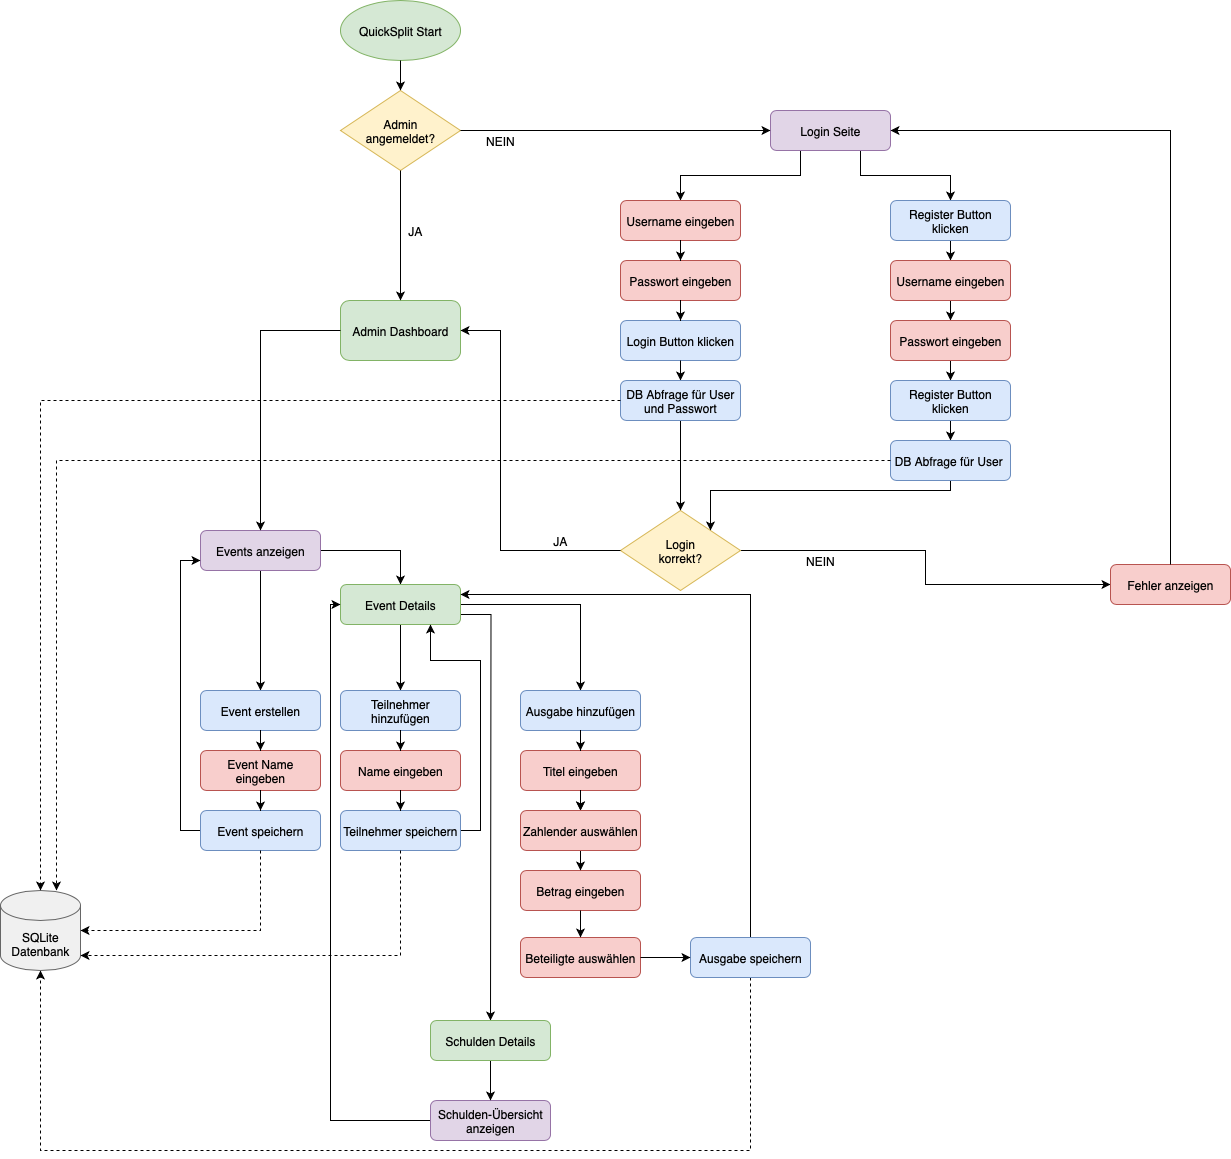

The diagram above was exported from draw.io. Its source (the exported page's mxGraphModel, read from the mxfile embedded in the PNG):
<mxGraphModel dx="1298" dy="1699" grid="1" gridSize="10" guides="1" tooltips="1" connect="1" arrows="1" fold="1" page="1" pageScale="1" pageWidth="1169" pageHeight="827" math="0" shadow="0">
  <root>
    <mxCell id="0" />
    <mxCell id="1" parent="0" />
    <mxCell id="start" value="QuickSplit Start" style="ellipse;whiteSpace=wrap;html=1;fillColor=#d5e8d4;strokeColor=#82b366;" parent="1" vertex="1">
      <mxGeometry x="380" y="-170" width="120" height="60" as="geometry" />
    </mxCell>
    <mxCell id="loginCheck" value="Admin&#10;angemeldet?" style="rhombus;whiteSpace=wrap;html=1;fillColor=#fff2cc;strokeColor=#d6b656;" parent="1" vertex="1">
      <mxGeometry x="380" y="-80" width="120" height="80" as="geometry" />
    </mxCell>
    <mxCell id="IvklgiRj3_dYDOJh3aFl-14" style="edgeStyle=orthogonalEdgeStyle;rounded=0;orthogonalLoop=1;jettySize=auto;html=1;exitX=0.25;exitY=1;exitDx=0;exitDy=0;" parent="1" source="loginPage" target="loginForm" edge="1">
      <mxGeometry relative="1" as="geometry" />
    </mxCell>
    <mxCell id="IvklgiRj3_dYDOJh3aFl-20" style="edgeStyle=orthogonalEdgeStyle;rounded=0;orthogonalLoop=1;jettySize=auto;html=1;exitX=0.75;exitY=1;exitDx=0;exitDy=0;entryX=0.5;entryY=0;entryDx=0;entryDy=0;" parent="1" source="loginPage" target="IvklgiRj3_dYDOJh3aFl-15" edge="1">
      <mxGeometry relative="1" as="geometry" />
    </mxCell>
    <mxCell id="loginPage" value="Login Seite" style="rounded=1;whiteSpace=wrap;html=1;fillColor=#e1d5e7;strokeColor=#9673a6;" parent="1" vertex="1">
      <mxGeometry x="810" y="-60" width="120" height="40" as="geometry" />
    </mxCell>
    <mxCell id="loginForm" value="Username eingeben" style="rounded=1;whiteSpace=wrap;html=1;fillColor=#f8cecc;strokeColor=#b85450;" parent="1" vertex="1">
      <mxGeometry x="660" y="30" width="120" height="40" as="geometry" />
    </mxCell>
    <mxCell id="passwordForm" value="Passwort eingeben" style="rounded=1;whiteSpace=wrap;html=1;fillColor=#f8cecc;strokeColor=#b85450;" parent="1" vertex="1">
      <mxGeometry x="660" y="90" width="120" height="40" as="geometry" />
    </mxCell>
    <mxCell id="loginButton" value="Login Button klicken" style="rounded=1;whiteSpace=wrap;html=1;fillColor=#dae8fc;strokeColor=#6c8ebf;" parent="1" vertex="1">
      <mxGeometry x="660" y="150" width="120" height="40" as="geometry" />
    </mxCell>
    <mxCell id="IvklgiRj3_dYDOJh3aFl-10" style="edgeStyle=orthogonalEdgeStyle;rounded=0;orthogonalLoop=1;jettySize=auto;html=1;exitX=1;exitY=0.5;exitDx=0;exitDy=0;" parent="1" source="loginValid" target="loginError" edge="1">
      <mxGeometry relative="1" as="geometry" />
    </mxCell>
    <mxCell id="loginValid" value="Login&#10;korrekt?" style="rhombus;whiteSpace=wrap;html=1;fillColor=#fff2cc;strokeColor=#d6b656;" parent="1" vertex="1">
      <mxGeometry x="660" y="340" width="120" height="80" as="geometry" />
    </mxCell>
    <mxCell id="loginError" value="Fehler anzeigen" style="rounded=1;whiteSpace=wrap;html=1;fillColor=#f8cecc;strokeColor=#b85450;" parent="1" vertex="1">
      <mxGeometry x="1150" y="394" width="120" height="40" as="geometry" />
    </mxCell>
    <mxCell id="dashboard" value="Admin Dashboard" style="rounded=1;whiteSpace=wrap;html=1;fillColor=#d5e8d4;strokeColor=#82b366;" parent="1" vertex="1">
      <mxGeometry x="380" y="130" width="120" height="60" as="geometry" />
    </mxCell>
    <mxCell id="cmw5OAsICfz7atmdJsLb-2" style="edgeStyle=orthogonalEdgeStyle;rounded=0;orthogonalLoop=1;jettySize=auto;html=1;exitX=1;exitY=0.5;exitDx=0;exitDy=0;" parent="1" source="eventList" target="eventDetails" edge="1">
      <mxGeometry relative="1" as="geometry" />
    </mxCell>
    <mxCell id="cmw5OAsICfz7atmdJsLb-6" style="edgeStyle=orthogonalEdgeStyle;rounded=0;orthogonalLoop=1;jettySize=auto;html=1;exitX=0.5;exitY=1;exitDx=0;exitDy=0;entryX=0.5;entryY=0;entryDx=0;entryDy=0;" parent="1" source="eventList" target="createEvent" edge="1">
      <mxGeometry relative="1" as="geometry" />
    </mxCell>
    <mxCell id="eventList" value="Events anzeigen" style="rounded=1;whiteSpace=wrap;html=1;fillColor=#e1d5e7;strokeColor=#9673a6;" parent="1" vertex="1">
      <mxGeometry x="240" y="360" width="120" height="40" as="geometry" />
    </mxCell>
    <mxCell id="createEvent" value="Event erstellen" style="rounded=1;whiteSpace=wrap;html=1;fillColor=#dae8fc;strokeColor=#6c8ebf;" parent="1" vertex="1">
      <mxGeometry x="240" y="520" width="120" height="40" as="geometry" />
    </mxCell>
    <mxCell id="eventName" value="Event Name eingeben" style="rounded=1;whiteSpace=wrap;html=1;fillColor=#f8cecc;strokeColor=#b85450;" parent="1" vertex="1">
      <mxGeometry x="240" y="580" width="120" height="40" as="geometry" />
    </mxCell>
    <mxCell id="cmw5OAsICfz7atmdJsLb-9" style="edgeStyle=orthogonalEdgeStyle;rounded=0;orthogonalLoop=1;jettySize=auto;html=1;exitX=0;exitY=0.5;exitDx=0;exitDy=0;entryX=0;entryY=0.75;entryDx=0;entryDy=0;" parent="1" source="saveEvent" target="eventList" edge="1">
      <mxGeometry relative="1" as="geometry" />
    </mxCell>
    <mxCell id="saveEvent" value="Event speichern" style="rounded=1;whiteSpace=wrap;html=1;fillColor=#dae8fc;strokeColor=#6c8ebf;" parent="1" vertex="1">
      <mxGeometry x="240" y="640" width="120" height="40" as="geometry" />
    </mxCell>
    <mxCell id="zioQ_UymTV0R7MQflfgn-1" style="edgeStyle=orthogonalEdgeStyle;rounded=0;orthogonalLoop=1;jettySize=auto;html=1;exitX=0.5;exitY=1;exitDx=0;exitDy=0;entryX=0.5;entryY=0;entryDx=0;entryDy=0;" edge="1" parent="1" source="eventDetails">
      <mxGeometry relative="1" as="geometry">
        <mxPoint x="440" y="520" as="targetPoint" />
      </mxGeometry>
    </mxCell>
    <mxCell id="zioQ_UymTV0R7MQflfgn-12" style="edgeStyle=orthogonalEdgeStyle;rounded=0;orthogonalLoop=1;jettySize=auto;html=1;exitX=1;exitY=0.5;exitDx=0;exitDy=0;entryX=0.5;entryY=0;entryDx=0;entryDy=0;" edge="1" parent="1" source="eventDetails" target="addExpense">
      <mxGeometry relative="1" as="geometry" />
    </mxCell>
    <mxCell id="zioQ_UymTV0R7MQflfgn-13" style="edgeStyle=orthogonalEdgeStyle;rounded=0;orthogonalLoop=1;jettySize=auto;html=1;exitX=1;exitY=0.75;exitDx=0;exitDy=0;" edge="1" parent="1" source="eventDetails">
      <mxGeometry relative="1" as="geometry">
        <mxPoint x="530" y="850" as="targetPoint" />
      </mxGeometry>
    </mxCell>
    <mxCell id="eventDetails" value="Event Details" style="rounded=1;whiteSpace=wrap;html=1;fillColor=#d5e8d4;strokeColor=#82b366;" parent="1" vertex="1">
      <mxGeometry x="380" y="414" width="120" height="40" as="geometry" />
    </mxCell>
    <mxCell id="addUser" value="Teilnehmer hinzufügen" style="rounded=1;whiteSpace=wrap;html=1;fillColor=#dae8fc;strokeColor=#6c8ebf;" parent="1" vertex="1">
      <mxGeometry x="380" y="520" width="120" height="40" as="geometry" />
    </mxCell>
    <mxCell id="userName" value="Name eingeben" style="rounded=1;whiteSpace=wrap;html=1;fillColor=#f8cecc;strokeColor=#b85450;" parent="1" vertex="1">
      <mxGeometry x="380" y="580" width="120" height="40" as="geometry" />
    </mxCell>
    <mxCell id="zioQ_UymTV0R7MQflfgn-8" style="edgeStyle=orthogonalEdgeStyle;rounded=0;orthogonalLoop=1;jettySize=auto;html=1;exitX=1;exitY=0.5;exitDx=0;exitDy=0;entryX=0.75;entryY=1;entryDx=0;entryDy=0;" edge="1" parent="1" source="saveUser" target="eventDetails">
      <mxGeometry relative="1" as="geometry">
        <Array as="points">
          <mxPoint x="520" y="660" />
          <mxPoint x="520" y="490" />
          <mxPoint x="470" y="490" />
        </Array>
      </mxGeometry>
    </mxCell>
    <mxCell id="saveUser" value="Teilnehmer speichern" style="rounded=1;whiteSpace=wrap;html=1;fillColor=#dae8fc;strokeColor=#6c8ebf;" parent="1" vertex="1">
      <mxGeometry x="380" y="640" width="120" height="40" as="geometry" />
    </mxCell>
    <mxCell id="addExpense" value="Ausgabe hinzufügen" style="rounded=1;whiteSpace=wrap;html=1;fillColor=#dae8fc;strokeColor=#6c8ebf;" parent="1" vertex="1">
      <mxGeometry x="560" y="520" width="120" height="40" as="geometry" />
    </mxCell>
    <mxCell id="expenseTitle" value="Titel eingeben" style="rounded=1;whiteSpace=wrap;html=1;fillColor=#f8cecc;strokeColor=#b85450;" parent="1" vertex="1">
      <mxGeometry x="560" y="580" width="120" height="40" as="geometry" />
    </mxCell>
    <mxCell id="expenseAmount" value="Betrag eingeben" style="rounded=1;whiteSpace=wrap;html=1;fillColor=#f8cecc;strokeColor=#b85450;" parent="1" vertex="1">
      <mxGeometry x="560" y="700" width="120" height="40" as="geometry" />
    </mxCell>
    <mxCell id="selectParticipants" value="Beteiligte auswählen" style="rounded=1;whiteSpace=wrap;html=1;fillColor=#f8cecc;strokeColor=#b85450;" parent="1" vertex="1">
      <mxGeometry x="560" y="767" width="120" height="40" as="geometry" />
    </mxCell>
    <mxCell id="zioQ_UymTV0R7MQflfgn-5" style="edgeStyle=orthogonalEdgeStyle;rounded=0;orthogonalLoop=1;jettySize=auto;html=1;exitX=0.5;exitY=1;exitDx=0;exitDy=0;dashed=1;" edge="1" parent="1" source="saveExpense" target="database">
      <mxGeometry relative="1" as="geometry">
        <Array as="points">
          <mxPoint x="790" y="980" />
          <mxPoint x="80" y="980" />
        </Array>
      </mxGeometry>
    </mxCell>
    <mxCell id="zioQ_UymTV0R7MQflfgn-11" style="edgeStyle=orthogonalEdgeStyle;rounded=0;orthogonalLoop=1;jettySize=auto;html=1;exitX=0.5;exitY=0;exitDx=0;exitDy=0;entryX=1;entryY=0.25;entryDx=0;entryDy=0;" edge="1" parent="1" source="saveExpense" target="eventDetails">
      <mxGeometry relative="1" as="geometry" />
    </mxCell>
    <mxCell id="saveExpense" value="Ausgabe speichern" style="rounded=1;whiteSpace=wrap;html=1;fillColor=#dae8fc;strokeColor=#6c8ebf;" parent="1" vertex="1">
      <mxGeometry x="730" y="767" width="120" height="40" as="geometry" />
    </mxCell>
    <mxCell id="zioQ_UymTV0R7MQflfgn-14" style="edgeStyle=orthogonalEdgeStyle;rounded=0;orthogonalLoop=1;jettySize=auto;html=1;exitX=0;exitY=0.5;exitDx=0;exitDy=0;entryX=0;entryY=0.5;entryDx=0;entryDy=0;" edge="1" parent="1" source="showSummary" target="eventDetails">
      <mxGeometry relative="1" as="geometry">
        <Array as="points">
          <mxPoint x="370" y="950" />
          <mxPoint x="370" y="434" />
        </Array>
      </mxGeometry>
    </mxCell>
    <mxCell id="showSummary" value="Schulden-Übersicht anzeigen" style="rounded=1;whiteSpace=wrap;html=1;fillColor=#e1d5e7;strokeColor=#9673a6;" parent="1" vertex="1">
      <mxGeometry x="470" y="930" width="120" height="40" as="geometry" />
    </mxCell>
    <mxCell id="database" value="SQLite&#10;Datenbank" style="shape=cylinder3;whiteSpace=wrap;html=1;boundedLbl=1;backgroundOutline=1;size=15;fillColor=#f0f0f0;strokeColor=#666666;" parent="1" vertex="1">
      <mxGeometry x="40" y="720" width="80" height="80" as="geometry" />
    </mxCell>
    <mxCell id="conn1" style="edgeStyle=orthogonalEdgeStyle;rounded=0;orthogonalLoop=1;jettySize=auto;html=1;" parent="1" source="start" target="loginCheck" edge="1">
      <mxGeometry relative="1" as="geometry" />
    </mxCell>
    <mxCell id="conn2" style="edgeStyle=orthogonalEdgeStyle;rounded=0;orthogonalLoop=1;jettySize=auto;html=1;" parent="1" source="loginCheck" target="loginPage" edge="1">
      <mxGeometry relative="1" as="geometry" />
    </mxCell>
    <mxCell id="conn2label" value="NEIN" style="text;html=1;strokeColor=none;fillColor=none;align=center;verticalAlign=middle;whiteSpace=wrap;rounded=0;" parent="1" vertex="1">
      <mxGeometry x="520" y="-40" width="40" height="20" as="geometry" />
    </mxCell>
    <mxCell id="conn3" style="edgeStyle=orthogonalEdgeStyle;rounded=0;orthogonalLoop=1;jettySize=auto;html=1;" parent="1" source="loginCheck" target="dashboard" edge="1">
      <mxGeometry relative="1" as="geometry" />
    </mxCell>
    <mxCell id="conn3label" value="JA" style="text;html=1;strokeColor=none;fillColor=none;align=center;verticalAlign=middle;whiteSpace=wrap;rounded=0;" parent="1" vertex="1">
      <mxGeometry x="440" y="50" width="30" height="20" as="geometry" />
    </mxCell>
    <mxCell id="conn5" style="edgeStyle=orthogonalEdgeStyle;rounded=0;orthogonalLoop=1;jettySize=auto;html=1;" parent="1" source="loginForm" target="passwordForm" edge="1">
      <mxGeometry relative="1" as="geometry" />
    </mxCell>
    <mxCell id="conn6" style="edgeStyle=orthogonalEdgeStyle;rounded=0;orthogonalLoop=1;jettySize=auto;html=1;" parent="1" source="passwordForm" target="loginButton" edge="1">
      <mxGeometry relative="1" as="geometry" />
    </mxCell>
    <mxCell id="conn7" style="edgeStyle=orthogonalEdgeStyle;rounded=0;orthogonalLoop=1;jettySize=auto;html=1;" parent="1" source="loginButton" edge="1">
      <mxGeometry relative="1" as="geometry">
        <mxPoint x="720" y="210" as="targetPoint" />
      </mxGeometry>
    </mxCell>
    <mxCell id="conn8label" value="NEIN" style="text;html=1;strokeColor=none;fillColor=none;align=center;verticalAlign=middle;whiteSpace=wrap;rounded=0;" parent="1" vertex="1">
      <mxGeometry x="840" y="380" width="40" height="20" as="geometry" />
    </mxCell>
    <mxCell id="conn9" style="edgeStyle=orthogonalEdgeStyle;rounded=0;orthogonalLoop=1;jettySize=auto;html=1;exitX=0;exitY=0.5;exitDx=0;exitDy=0;" parent="1" source="loginValid" target="dashboard" edge="1">
      <mxGeometry relative="1" as="geometry">
        <Array as="points">
          <mxPoint x="540" y="380" />
          <mxPoint x="540" y="160" />
        </Array>
        <mxPoint x="660" y="300" as="sourcePoint" />
      </mxGeometry>
    </mxCell>
    <mxCell id="conn9label" value="JA" style="text;html=1;strokeColor=none;fillColor=none;align=center;verticalAlign=middle;whiteSpace=wrap;rounded=0;" parent="1" vertex="1">
      <mxGeometry x="585" y="360" width="30" height="20" as="geometry" />
    </mxCell>
    <mxCell id="conn10" style="edgeStyle=orthogonalEdgeStyle;rounded=0;orthogonalLoop=1;jettySize=auto;html=1;" parent="1" source="dashboard" target="eventList" edge="1">
      <mxGeometry relative="1" as="geometry" />
    </mxCell>
    <mxCell id="conn13" style="edgeStyle=orthogonalEdgeStyle;rounded=0;orthogonalLoop=1;jettySize=auto;html=1;" parent="1" source="createEvent" target="eventName" edge="1">
      <mxGeometry relative="1" as="geometry" />
    </mxCell>
    <mxCell id="conn14" style="edgeStyle=orthogonalEdgeStyle;rounded=0;orthogonalLoop=1;jettySize=auto;html=1;" parent="1" source="eventName" target="saveEvent" edge="1">
      <mxGeometry relative="1" as="geometry" />
    </mxCell>
    <mxCell id="conn18" style="edgeStyle=orthogonalEdgeStyle;rounded=0;orthogonalLoop=1;jettySize=auto;html=1;" parent="1" source="addUser" target="userName" edge="1">
      <mxGeometry relative="1" as="geometry" />
    </mxCell>
    <mxCell id="conn19" style="edgeStyle=orthogonalEdgeStyle;rounded=0;orthogonalLoop=1;jettySize=auto;html=1;" parent="1" source="userName" target="saveUser" edge="1">
      <mxGeometry relative="1" as="geometry" />
    </mxCell>
    <mxCell id="conn21" style="edgeStyle=orthogonalEdgeStyle;rounded=0;orthogonalLoop=1;jettySize=auto;html=1;" parent="1" source="addExpense" target="expenseTitle" edge="1">
      <mxGeometry relative="1" as="geometry" />
    </mxCell>
    <mxCell id="conn23" style="edgeStyle=orthogonalEdgeStyle;rounded=0;orthogonalLoop=1;jettySize=auto;html=1;" parent="1" source="expenseTitle" target="selectPayer" edge="1">
      <mxGeometry relative="1" as="geometry" />
    </mxCell>
    <mxCell id="conn24" style="edgeStyle=orthogonalEdgeStyle;rounded=0;orthogonalLoop=1;jettySize=auto;html=1;" parent="1" source="expenseAmount" target="selectParticipants" edge="1">
      <mxGeometry relative="1" as="geometry" />
    </mxCell>
    <mxCell id="conn26" style="edgeStyle=orthogonalEdgeStyle;rounded=0;orthogonalLoop=1;jettySize=auto;html=1;" parent="1" source="selectParticipants" target="saveExpense" edge="1">
      <mxGeometry relative="1" as="geometry" />
    </mxCell>
    <mxCell id="dbconn1" style="edgeStyle=orthogonalEdgeStyle;rounded=0;orthogonalLoop=1;jettySize=auto;html=1;dashed=1;exitX=0.5;exitY=1;exitDx=0;exitDy=0;" parent="1" source="saveEvent" target="database" edge="1">
      <mxGeometry relative="1" as="geometry">
        <Array as="points">
          <mxPoint x="300" y="760" />
        </Array>
      </mxGeometry>
    </mxCell>
    <mxCell id="errorback" style="edgeStyle=orthogonalEdgeStyle;rounded=0;orthogonalLoop=1;jettySize=auto;html=1;exitX=0.5;exitY=0;exitDx=0;exitDy=0;entryX=1;entryY=0.5;entryDx=0;entryDy=0;" parent="1" source="loginError" target="loginPage" edge="1">
      <mxGeometry relative="1" as="geometry">
        <Array as="points">
          <mxPoint x="1210" y="-40" />
        </Array>
      </mxGeometry>
    </mxCell>
    <mxCell id="IvklgiRj3_dYDOJh3aFl-23" style="edgeStyle=orthogonalEdgeStyle;rounded=0;orthogonalLoop=1;jettySize=auto;html=1;exitX=0.5;exitY=1;exitDx=0;exitDy=0;entryX=0.5;entryY=0;entryDx=0;entryDy=0;" parent="1" source="IvklgiRj3_dYDOJh3aFl-5" target="loginValid" edge="1">
      <mxGeometry relative="1" as="geometry" />
    </mxCell>
    <mxCell id="IvklgiRj3_dYDOJh3aFl-5" value="DB Abfrage für User und Passwort" style="rounded=1;whiteSpace=wrap;html=1;fillColor=#dae8fc;strokeColor=#6c8ebf;" parent="1" vertex="1">
      <mxGeometry x="660" y="210" width="120" height="40" as="geometry" />
    </mxCell>
    <mxCell id="IvklgiRj3_dYDOJh3aFl-8" style="edgeStyle=orthogonalEdgeStyle;rounded=0;orthogonalLoop=1;jettySize=auto;html=1;exitX=0;exitY=0.5;exitDx=0;exitDy=0;entryX=0.5;entryY=0;entryDx=0;entryDy=0;entryPerimeter=0;dashed=1;" parent="1" source="IvklgiRj3_dYDOJh3aFl-5" target="database" edge="1">
      <mxGeometry relative="1" as="geometry" />
    </mxCell>
    <mxCell id="IvklgiRj3_dYDOJh3aFl-21" style="edgeStyle=orthogonalEdgeStyle;rounded=0;orthogonalLoop=1;jettySize=auto;html=1;exitX=0.5;exitY=1;exitDx=0;exitDy=0;entryX=0.5;entryY=0;entryDx=0;entryDy=0;" parent="1" source="IvklgiRj3_dYDOJh3aFl-15" target="IvklgiRj3_dYDOJh3aFl-16" edge="1">
      <mxGeometry relative="1" as="geometry" />
    </mxCell>
    <mxCell id="IvklgiRj3_dYDOJh3aFl-15" value="Register Button klicken" style="rounded=1;whiteSpace=wrap;html=1;fillColor=#dae8fc;strokeColor=#6c8ebf;" parent="1" vertex="1">
      <mxGeometry x="930" y="30" width="120" height="40" as="geometry" />
    </mxCell>
    <mxCell id="IvklgiRj3_dYDOJh3aFl-22" style="edgeStyle=orthogonalEdgeStyle;rounded=0;orthogonalLoop=1;jettySize=auto;html=1;exitX=0.5;exitY=1;exitDx=0;exitDy=0;entryX=0.5;entryY=0;entryDx=0;entryDy=0;" parent="1" source="IvklgiRj3_dYDOJh3aFl-16" target="IvklgiRj3_dYDOJh3aFl-17" edge="1">
      <mxGeometry relative="1" as="geometry" />
    </mxCell>
    <mxCell id="IvklgiRj3_dYDOJh3aFl-16" value="Username eingeben" style="rounded=1;whiteSpace=wrap;html=1;fillColor=#f8cecc;strokeColor=#b85450;" parent="1" vertex="1">
      <mxGeometry x="930" y="90" width="120" height="40" as="geometry" />
    </mxCell>
    <mxCell id="IvklgiRj3_dYDOJh3aFl-24" style="edgeStyle=orthogonalEdgeStyle;rounded=0;orthogonalLoop=1;jettySize=auto;html=1;exitX=0.5;exitY=1;exitDx=0;exitDy=0;entryX=0.5;entryY=0;entryDx=0;entryDy=0;" parent="1" source="IvklgiRj3_dYDOJh3aFl-17" target="IvklgiRj3_dYDOJh3aFl-18" edge="1">
      <mxGeometry relative="1" as="geometry" />
    </mxCell>
    <mxCell id="IvklgiRj3_dYDOJh3aFl-17" value="Passwort eingeben" style="rounded=1;whiteSpace=wrap;html=1;fillColor=#f8cecc;strokeColor=#b85450;" parent="1" vertex="1">
      <mxGeometry x="930" y="150" width="120" height="40" as="geometry" />
    </mxCell>
    <mxCell id="IvklgiRj3_dYDOJh3aFl-25" style="edgeStyle=orthogonalEdgeStyle;rounded=0;orthogonalLoop=1;jettySize=auto;html=1;exitX=0.5;exitY=1;exitDx=0;exitDy=0;entryX=0.5;entryY=0;entryDx=0;entryDy=0;" parent="1" source="IvklgiRj3_dYDOJh3aFl-18" target="IvklgiRj3_dYDOJh3aFl-19" edge="1">
      <mxGeometry relative="1" as="geometry" />
    </mxCell>
    <mxCell id="IvklgiRj3_dYDOJh3aFl-18" value="Register Button klicken" style="rounded=1;whiteSpace=wrap;html=1;fillColor=#dae8fc;strokeColor=#6c8ebf;" parent="1" vertex="1">
      <mxGeometry x="930" y="210" width="120" height="40" as="geometry" />
    </mxCell>
    <mxCell id="IvklgiRj3_dYDOJh3aFl-26" style="edgeStyle=orthogonalEdgeStyle;rounded=0;orthogonalLoop=1;jettySize=auto;html=1;exitX=0.5;exitY=1;exitDx=0;exitDy=0;entryX=1;entryY=0;entryDx=0;entryDy=0;" parent="1" source="IvklgiRj3_dYDOJh3aFl-19" target="loginValid" edge="1">
      <mxGeometry relative="1" as="geometry">
        <Array as="points">
          <mxPoint x="990" y="320" />
          <mxPoint x="750" y="320" />
        </Array>
      </mxGeometry>
    </mxCell>
    <mxCell id="IvklgiRj3_dYDOJh3aFl-19" value="DB Abfrage für User&amp;nbsp;" style="rounded=1;whiteSpace=wrap;html=1;fillColor=#dae8fc;strokeColor=#6c8ebf;" parent="1" vertex="1">
      <mxGeometry x="930" y="270" width="120" height="40" as="geometry" />
    </mxCell>
    <mxCell id="IvklgiRj3_dYDOJh3aFl-29" value="" style="edgeStyle=orthogonalEdgeStyle;rounded=0;orthogonalLoop=1;jettySize=auto;html=1;" parent="1" source="expenseTitle" target="selectPayer" edge="1">
      <mxGeometry relative="1" as="geometry">
        <mxPoint x="620" y="620" as="sourcePoint" />
        <mxPoint x="620" y="700" as="targetPoint" />
      </mxGeometry>
    </mxCell>
    <mxCell id="IvklgiRj3_dYDOJh3aFl-30" style="edgeStyle=orthogonalEdgeStyle;rounded=0;orthogonalLoop=1;jettySize=auto;html=1;exitX=0.5;exitY=1;exitDx=0;exitDy=0;entryX=0.5;entryY=0;entryDx=0;entryDy=0;" parent="1" source="selectPayer" target="expenseAmount" edge="1">
      <mxGeometry relative="1" as="geometry" />
    </mxCell>
    <mxCell id="selectPayer" value="Zahlender auswählen" style="rounded=1;whiteSpace=wrap;html=1;fillColor=#f8cecc;strokeColor=#b85450;" parent="1" vertex="1">
      <mxGeometry x="560" y="640" width="120" height="40" as="geometry" />
    </mxCell>
    <mxCell id="cmw5OAsICfz7atmdJsLb-1" style="edgeStyle=orthogonalEdgeStyle;rounded=0;orthogonalLoop=1;jettySize=auto;html=1;exitX=0;exitY=0.5;exitDx=0;exitDy=0;dashed=1;" parent="1" source="IvklgiRj3_dYDOJh3aFl-19" edge="1">
      <mxGeometry relative="1" as="geometry">
        <mxPoint x="930" y="308.96" as="sourcePoint" />
        <mxPoint x="96" y="720" as="targetPoint" />
        <Array as="points">
          <mxPoint x="96" y="290" />
        </Array>
      </mxGeometry>
    </mxCell>
    <mxCell id="cmw5OAsICfz7atmdJsLb-11" style="edgeStyle=orthogonalEdgeStyle;rounded=0;orthogonalLoop=1;jettySize=auto;html=1;exitX=0.5;exitY=1;exitDx=0;exitDy=0;entryX=1;entryY=1;entryDx=0;entryDy=-15;entryPerimeter=0;dashed=1;" parent="1" source="saveUser" target="database" edge="1">
      <mxGeometry relative="1" as="geometry" />
    </mxCell>
    <mxCell id="zioQ_UymTV0R7MQflfgn-6" value="" style="edgeStyle=orthogonalEdgeStyle;rounded=0;orthogonalLoop=1;jettySize=auto;html=1;" edge="1" parent="1" source="zioQ_UymTV0R7MQflfgn-2" target="showSummary">
      <mxGeometry relative="1" as="geometry" />
    </mxCell>
    <mxCell id="zioQ_UymTV0R7MQflfgn-2" value="Schulden Details" style="rounded=1;whiteSpace=wrap;html=1;fillColor=#d5e8d4;strokeColor=#82b366;" vertex="1" parent="1">
      <mxGeometry x="470" y="850" width="120" height="40" as="geometry" />
    </mxCell>
  </root>
</mxGraphModel>